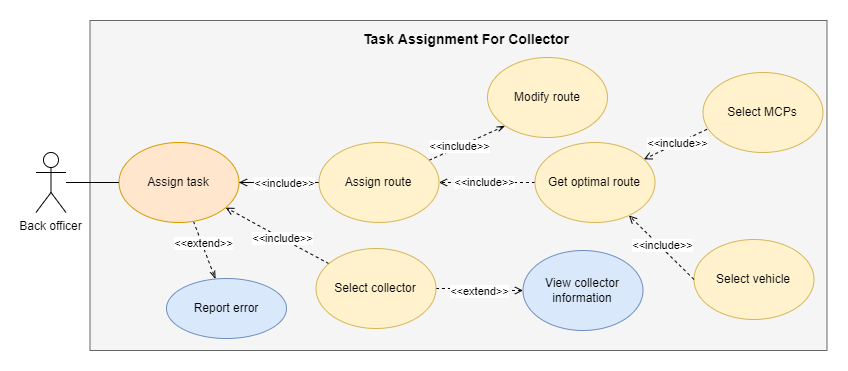

The diagram above was exported from draw.io. Its source (the exported page's mxGraphModel, read from the mxfile embedded in the PNG):
<mxGraphModel dx="2281" dy="1170" grid="0" gridSize="10" guides="1" tooltips="1" connect="1" arrows="1" fold="1" page="0" pageScale="1.5" pageWidth="1169" pageHeight="826" background="none" math="0" shadow="0">
  <root>
    <mxCell id="0" style=";html=1;" />
    <mxCell id="1" style=";html=1;" parent="0" />
    <mxCell id="ALGfjxogIzaHRmMB7IiT-3" value="" style="rounded=0;whiteSpace=wrap;html=1;fillColor=#f5f5f5;fontColor=#333333;strokeColor=#666666;" parent="1" vertex="1">
      <mxGeometry x="-715.51" y="-265" width="737" height="330" as="geometry" />
    </mxCell>
    <mxCell id="kUGV66r7fOQuKKbxnqMR-26" value="" style="edgeStyle=none;rounded=0;orthogonalLoop=1;jettySize=auto;html=1;endArrow=none;endFill=0;" parent="1" source="kUGV66r7fOQuKKbxnqMR-23" target="kUGV66r7fOQuKKbxnqMR-25" edge="1">
      <mxGeometry relative="1" as="geometry" />
    </mxCell>
    <mxCell id="kUGV66r7fOQuKKbxnqMR-27" value="" style="edgeStyle=none;rounded=0;orthogonalLoop=1;jettySize=auto;html=1;endArrow=open;endFill=0;dashed=1;" parent="1" source="kUGV66r7fOQuKKbxnqMR-25" target="kUGV66r7fOQuKKbxnqMR-23" edge="1">
      <mxGeometry relative="1" as="geometry" />
    </mxCell>
    <mxCell id="ALGfjxogIzaHRmMB7IiT-4" value="&amp;lt;&amp;lt;include&amp;gt;&amp;gt;" style="edgeLabel;html=1;align=center;verticalAlign=middle;resizable=0;points=[];" parent="kUGV66r7fOQuKKbxnqMR-27" connectable="0" vertex="1">
      <mxGeometry x="0.4882" y="1" relative="1" as="geometry">
        <mxPoint x="25" y="-1" as="offset" />
      </mxGeometry>
    </mxCell>
    <mxCell id="kUGV66r7fOQuKKbxnqMR-29" value="" style="edgeStyle=none;rounded=0;orthogonalLoop=1;jettySize=auto;html=1;endArrow=open;endFill=0;dashed=1;" parent="1" source="kUGV66r7fOQuKKbxnqMR-28" target="kUGV66r7fOQuKKbxnqMR-23" edge="1">
      <mxGeometry relative="1" as="geometry">
        <Array as="points">
          <mxPoint x="-508.51" y="-39" />
        </Array>
      </mxGeometry>
    </mxCell>
    <mxCell id="ALGfjxogIzaHRmMB7IiT-5" value="&amp;lt;&amp;lt;include&amp;gt;&amp;gt;" style="edgeLabel;html=1;align=center;verticalAlign=middle;resizable=0;points=[];" parent="kUGV66r7fOQuKKbxnqMR-29" connectable="0" vertex="1">
      <mxGeometry x="0.1722" relative="1" as="geometry">
        <mxPoint x="13" y="7" as="offset" />
      </mxGeometry>
    </mxCell>
    <mxCell id="ALGfjxogIzaHRmMB7IiT-10" value="" style="edgeStyle=none;rounded=0;orthogonalLoop=1;jettySize=auto;html=1;dashed=1;endArrow=openThin;endFill=0;" parent="1" source="kUGV66r7fOQuKKbxnqMR-23" target="ALGfjxogIzaHRmMB7IiT-9" edge="1">
      <mxGeometry relative="1" as="geometry" />
    </mxCell>
    <mxCell id="ALGfjxogIzaHRmMB7IiT-11" value="&amp;lt;&amp;lt;extend&amp;gt;&amp;gt;" style="edgeLabel;html=1;align=center;verticalAlign=middle;resizable=0;points=[];" parent="ALGfjxogIzaHRmMB7IiT-10" connectable="0" vertex="1">
      <mxGeometry x="-0.2576" y="1" relative="1" as="geometry">
        <mxPoint as="offset" />
      </mxGeometry>
    </mxCell>
    <mxCell id="kUGV66r7fOQuKKbxnqMR-23" value="Assign task" style="ellipse;whiteSpace=wrap;html=1;fillColor=#ffe6cc;strokeColor=#d79b00;" parent="1" vertex="1">
      <mxGeometry x="-686.51" y="-143" width="120" height="80" as="geometry" />
    </mxCell>
    <mxCell id="kUGV66r7fOQuKKbxnqMR-35" value="&amp;lt;&amp;lt;include&amp;gt;&amp;gt;" style="edgeStyle=none;rounded=0;orthogonalLoop=1;jettySize=auto;html=1;endArrow=open;endFill=0;dashed=1;" parent="1" source="kUGV66r7fOQuKKbxnqMR-34" target="kUGV66r7fOQuKKbxnqMR-25" edge="1">
      <mxGeometry x="0.031" relative="1" as="geometry">
        <mxPoint as="offset" />
        <Array as="points">
          <mxPoint x="-311" y="-103" />
        </Array>
      </mxGeometry>
    </mxCell>
    <mxCell id="ALGfjxogIzaHRmMB7IiT-8" value="" style="rounded=0;orthogonalLoop=1;jettySize=auto;html=1;dashed=1;endArrow=openThin;endFill=0;entryX=0;entryY=1;entryDx=0;entryDy=0;" parent="1" source="kUGV66r7fOQuKKbxnqMR-25" target="ALGfjxogIzaHRmMB7IiT-7" edge="1">
      <mxGeometry relative="1" as="geometry" />
    </mxCell>
    <mxCell id="H99taT3CoZmc0MlXRM-z-1" value="&amp;lt;&amp;lt;include&amp;gt;&amp;gt;" style="edgeLabel;html=1;align=center;verticalAlign=middle;resizable=0;points=[];" vertex="1" connectable="0" parent="ALGfjxogIzaHRmMB7IiT-8">
      <mxGeometry x="-0.5099" relative="1" as="geometry">
        <mxPoint x="12" y="-6" as="offset" />
      </mxGeometry>
    </mxCell>
    <mxCell id="kUGV66r7fOQuKKbxnqMR-25" value="Assign route" style="ellipse;whiteSpace=wrap;html=1;fillColor=#fff2cc;strokeColor=#d6b656;" parent="1" vertex="1">
      <mxGeometry x="-486.51" y="-143" width="120" height="80" as="geometry" />
    </mxCell>
    <mxCell id="nS09gjH50yy91qcidOcF-7" style="edgeStyle=orthogonalEdgeStyle;rounded=0;orthogonalLoop=1;jettySize=auto;html=1;entryX=0;entryY=0.5;entryDx=0;entryDy=0;dashed=1;endArrow=open;endFill=0;" parent="1" source="kUGV66r7fOQuKKbxnqMR-28" target="nS09gjH50yy91qcidOcF-5" edge="1">
      <mxGeometry relative="1" as="geometry" />
    </mxCell>
    <mxCell id="nS09gjH50yy91qcidOcF-8" value="&amp;lt;&amp;lt;extend&amp;gt;&amp;gt;" style="edgeLabel;html=1;align=center;verticalAlign=middle;resizable=0;points=[];" parent="nS09gjH50yy91qcidOcF-7" connectable="0" vertex="1">
      <mxGeometry x="-0.2681" y="2" relative="1" as="geometry">
        <mxPoint x="10" y="4" as="offset" />
      </mxGeometry>
    </mxCell>
    <mxCell id="kUGV66r7fOQuKKbxnqMR-28" value="Select collector" style="ellipse;whiteSpace=wrap;html=1;fillColor=#fff2cc;strokeColor=#d6b656;" parent="1" vertex="1">
      <mxGeometry x="-489.51" y="-37" width="120" height="80" as="geometry" />
    </mxCell>
    <mxCell id="kUGV66r7fOQuKKbxnqMR-30" value="Select vehicle" style="ellipse;whiteSpace=wrap;html=1;fillColor=#fff2cc;strokeColor=#d6b656;" parent="1" vertex="1">
      <mxGeometry x="-111.50999999999999" y="-46" width="120" height="80" as="geometry" />
    </mxCell>
    <mxCell id="kUGV66r7fOQuKKbxnqMR-32" value="Select MCPs" style="ellipse;whiteSpace=wrap;html=1;fillColor=#fff2cc;strokeColor=#d6b656;" parent="1" vertex="1">
      <mxGeometry x="-102.50999999999999" y="-213" width="120" height="80" as="geometry" />
    </mxCell>
    <mxCell id="kUGV66r7fOQuKKbxnqMR-36" style="edgeStyle=none;rounded=0;orthogonalLoop=1;jettySize=auto;html=1;endArrow=open;endFill=0;dashed=1;exitX=0.033;exitY=0.71;exitDx=0;exitDy=0;exitPerimeter=0;" parent="1" source="kUGV66r7fOQuKKbxnqMR-32" target="kUGV66r7fOQuKKbxnqMR-34" edge="1">
      <mxGeometry relative="1" as="geometry">
        <mxPoint x="-150.51" y="-218" as="sourcePoint" />
        <mxPoint x="-194.52514263214835" y="-173.41323213886335" as="targetPoint" />
      </mxGeometry>
    </mxCell>
    <mxCell id="nS09gjH50yy91qcidOcF-1" value="&amp;lt;&amp;lt;include&amp;gt;&amp;gt;" style="edgeLabel;html=1;align=center;verticalAlign=middle;resizable=0;points=[];" parent="kUGV66r7fOQuKKbxnqMR-36" connectable="0" vertex="1">
      <mxGeometry x="0.3818" y="5" relative="1" as="geometry">
        <mxPoint x="12" y="-12" as="offset" />
      </mxGeometry>
    </mxCell>
    <mxCell id="kUGV66r7fOQuKKbxnqMR-37" style="edgeStyle=none;rounded=0;orthogonalLoop=1;jettySize=auto;html=1;endArrow=open;endFill=0;dashed=1;exitX=0;exitY=0.5;exitDx=0;exitDy=0;" parent="1" source="kUGV66r7fOQuKKbxnqMR-30" target="kUGV66r7fOQuKKbxnqMR-34" edge="1">
      <mxGeometry relative="1" as="geometry" />
    </mxCell>
    <mxCell id="ALGfjxogIzaHRmMB7IiT-6" value="&amp;lt;&amp;lt;include&amp;gt;&amp;gt;" style="edgeLabel;html=1;align=center;verticalAlign=middle;resizable=0;points=[];" parent="kUGV66r7fOQuKKbxnqMR-37" connectable="0" vertex="1">
      <mxGeometry x="-0.3489" y="-1" relative="1" as="geometry">
        <mxPoint x="-12" y="-13" as="offset" />
      </mxGeometry>
    </mxCell>
    <mxCell id="kUGV66r7fOQuKKbxnqMR-34" value="Get optimal route" style="ellipse;whiteSpace=wrap;html=1;fillColor=#fff2cc;strokeColor=#d6b656;" parent="1" vertex="1">
      <mxGeometry x="-270.51" y="-143" width="120" height="80" as="geometry" />
    </mxCell>
    <mxCell id="ALGfjxogIzaHRmMB7IiT-2" style="edgeStyle=orthogonalEdgeStyle;rounded=0;orthogonalLoop=1;jettySize=auto;html=1;entryX=0;entryY=0.5;entryDx=0;entryDy=0;endArrow=none;endFill=0;" parent="1" source="ALGfjxogIzaHRmMB7IiT-1" target="kUGV66r7fOQuKKbxnqMR-23" edge="1">
      <mxGeometry relative="1" as="geometry" />
    </mxCell>
    <mxCell id="ALGfjxogIzaHRmMB7IiT-1" value="Back officer" style="shape=umlActor;verticalLabelPosition=bottom;verticalAlign=top;html=1;outlineConnect=0;" parent="1" vertex="1">
      <mxGeometry x="-769.51" y="-133" width="30" height="60" as="geometry" />
    </mxCell>
    <mxCell id="ALGfjxogIzaHRmMB7IiT-7" value="Modify route" style="ellipse;whiteSpace=wrap;html=1;fillColor=#fff2cc;strokeColor=#d6b656;" parent="1" vertex="1">
      <mxGeometry x="-318" y="-228" width="120" height="80" as="geometry" />
    </mxCell>
    <mxCell id="nS09gjH50yy91qcidOcF-5" value="View collector information" style="ellipse;whiteSpace=wrap;html=1;fillColor=#dae8fc;strokeColor=#6c8ebf;" parent="1" vertex="1">
      <mxGeometry x="-282.51" y="-35" width="120" height="80" as="geometry" />
    </mxCell>
    <mxCell id="ALGfjxogIzaHRmMB7IiT-9" value="Report error" style="ellipse;whiteSpace=wrap;html=1;fillColor=#dae8fc;strokeColor=#6c8ebf;" parent="1" vertex="1">
      <mxGeometry x="-639.01" y="-7" width="120" height="60" as="geometry" />
    </mxCell>
    <mxCell id="X5cdodOg1fDFHfrjfg3q-1" value="&lt;font style=&quot;font-size: 14px;&quot;&gt;&lt;b&gt;Task Assignment For Collector&lt;/b&gt;&lt;/font&gt;" style="text;html=1;strokeColor=none;fillColor=none;align=center;verticalAlign=middle;whiteSpace=wrap;rounded=0;shadow=0;sketch=0;strokeWidth=1;" vertex="1" parent="1">
      <mxGeometry x="-447.63" y="-261" width="217.63" height="30" as="geometry" />
    </mxCell>
  </root>
</mxGraphModel>